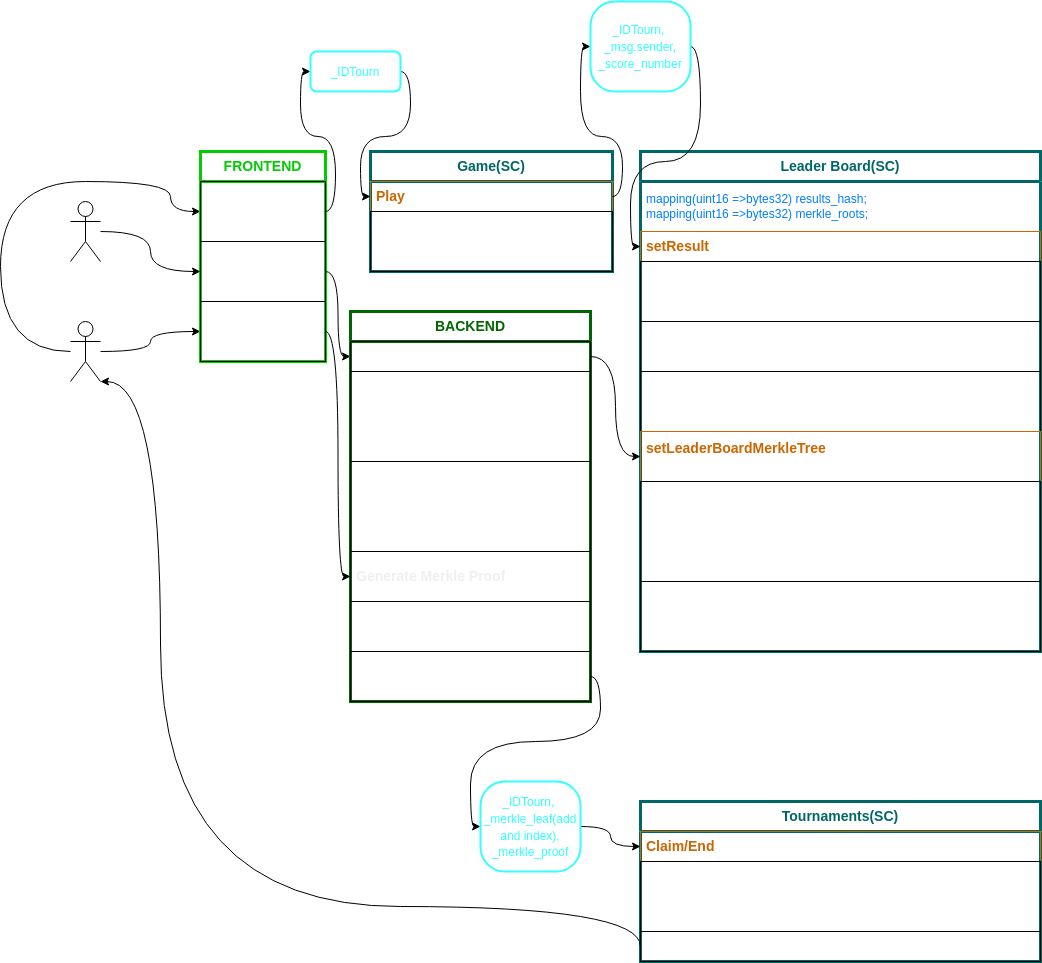

The diagram above was exported from draw.io. Its source (the exported page's mxGraphModel, read from the mxfile embedded in the PNG):
<mxGraphModel dx="1810" dy="1686" grid="1" gridSize="10" guides="1" tooltips="1" connect="1" arrows="1" fold="1" page="1" pageScale="1" pageWidth="850" pageHeight="1100" math="0" shadow="0">
  <root>
    <mxCell id="0" />
    <mxCell id="1" parent="0" />
    <mxCell id="54" style="edgeStyle=orthogonalEdgeStyle;curved=1;html=1;entryX=0;entryY=0.5;entryDx=0;entryDy=0;fontSize=12;fontColor=#FFFFFF;" parent="1" source="2" target="15" edge="1">
      <mxGeometry relative="1" as="geometry">
        <Array as="points">
          <mxPoint x="-200" y="260" />
          <mxPoint x="-200" y="90" />
          <mxPoint x="-30" y="90" />
          <mxPoint x="-30" y="120" />
        </Array>
      </mxGeometry>
    </mxCell>
    <mxCell id="77" style="edgeStyle=orthogonalEdgeStyle;curved=1;html=1;entryX=0;entryY=0.5;entryDx=0;entryDy=0;fontSize=13;fontColor=#CC0000;" parent="1" source="2" target="73" edge="1">
      <mxGeometry relative="1" as="geometry" />
    </mxCell>
    <mxCell id="2" value="&lt;font color=&quot;#ffffff&quot;&gt;Player&lt;/font&gt;" style="shape=umlActor;verticalLabelPosition=bottom;verticalAlign=top;html=1;outlineConnect=0;" parent="1" vertex="1">
      <mxGeometry x="-130" y="230" width="30" height="60" as="geometry" />
    </mxCell>
    <mxCell id="6" value="&lt;font color=&quot;#00cc00&quot; style=&quot;font-size: 14px;&quot;&gt;&lt;b&gt;FRONTEND&lt;/b&gt;&lt;/font&gt;" style="swimlane;fontStyle=0;childLayout=stackLayout;horizontal=1;startSize=30;horizontalStack=0;resizeParent=1;resizeParentMax=0;resizeLast=0;collapsible=1;marginBottom=0;whiteSpace=wrap;html=1;strokeWidth=3;strokeColor=#00CC00;" parent="1" vertex="1">
      <mxGeometry y="60" width="125" height="210" as="geometry">
        <mxRectangle x="15" y="60" width="120" height="30" as="alternateBounds" />
      </mxGeometry>
    </mxCell>
    <mxCell id="15" value="&lt;span style=&quot;text-align: center;&quot;&gt;&lt;font color=&quot;#ffffff&quot;&gt;Play Tournament X&lt;/font&gt;&lt;/span&gt;" style="text;strokeColor=default;fillColor=none;align=left;verticalAlign=middle;spacingLeft=4;spacingRight=4;overflow=hidden;points=[[0,0.5],[1,0.5]];portConstraint=eastwest;rotatable=0;whiteSpace=wrap;html=1;" parent="6" vertex="1">
      <mxGeometry y="30" width="125" height="60" as="geometry" />
    </mxCell>
    <mxCell id="52" value="&lt;font color=&quot;#ffffff&quot;&gt;SetLeaderBoard&lt;/font&gt;" style="text;strokeColor=default;fillColor=none;align=left;verticalAlign=middle;spacingLeft=4;spacingRight=4;overflow=hidden;points=[[0,0.5],[1,0.5]];portConstraint=eastwest;rotatable=0;whiteSpace=wrap;html=1;" parent="6" vertex="1">
      <mxGeometry y="90" width="125" height="60" as="geometry" />
    </mxCell>
    <mxCell id="73" value="&lt;font color=&quot;#ffffff&quot;&gt;Claim&lt;/font&gt;" style="text;strokeColor=default;fillColor=none;align=left;verticalAlign=middle;spacingLeft=4;spacingRight=4;overflow=hidden;points=[[0,0.5],[1,0.5]];portConstraint=eastwest;rotatable=0;whiteSpace=wrap;html=1;" parent="6" vertex="1">
      <mxGeometry y="150" width="125" height="60" as="geometry" />
    </mxCell>
    <mxCell id="8" value="&lt;b&gt;&lt;font color=&quot;#006666&quot; style=&quot;font-size: 14px;&quot;&gt;Game(SC)&lt;/font&gt;&lt;/b&gt;" style="swimlane;fontStyle=0;childLayout=stackLayout;horizontal=1;startSize=30;horizontalStack=0;resizeParent=1;resizeParentMax=0;resizeLast=0;collapsible=1;marginBottom=0;whiteSpace=wrap;html=1;strokeWidth=3;strokeColor=#006666;" parent="1" vertex="1">
      <mxGeometry x="170" y="60" width="242" height="120" as="geometry" />
    </mxCell>
    <mxCell id="21" value="&lt;b&gt;&lt;font color=&quot;#cc6600&quot; style=&quot;font-size: 14px;&quot;&gt;Play&lt;/font&gt;&lt;/b&gt;" style="text;strokeColor=#CC6600;fillColor=none;align=left;verticalAlign=middle;spacingLeft=4;spacingRight=4;overflow=hidden;points=[[0,0.5],[1,0.5]];portConstraint=eastwest;rotatable=0;whiteSpace=wrap;html=1;strokeWidth=1;" parent="8" vertex="1">
      <mxGeometry y="30" width="242" height="30" as="geometry" />
    </mxCell>
    <mxCell id="35" value="&lt;font color=&quot;#ffffff&quot;&gt;generate the score for the player (concatenated bytes of address and score (uint)&lt;/font&gt;" style="text;strokeColor=default;fillColor=none;align=left;verticalAlign=middle;spacingLeft=4;spacingRight=4;overflow=hidden;points=[[0,0.5],[1,0.5]];portConstraint=eastwest;rotatable=0;whiteSpace=wrap;html=1;" parent="8" vertex="1">
      <mxGeometry y="60" width="242" height="60" as="geometry" />
    </mxCell>
    <mxCell id="34" style="edgeStyle=orthogonalEdgeStyle;curved=1;html=1;exitX=1;exitY=0.5;exitDx=0;exitDy=0;entryX=0;entryY=0.5;entryDx=0;entryDy=0;fontColor=#007FFF;" parent="1" source="48" target="21" edge="1">
      <mxGeometry relative="1" as="geometry">
        <mxPoint x="230" y="-25" as="sourcePoint" />
      </mxGeometry>
    </mxCell>
    <mxCell id="33" style="edgeStyle=orthogonalEdgeStyle;curved=1;html=1;exitX=1;exitY=0.5;exitDx=0;exitDy=0;entryX=0;entryY=0.5;entryDx=0;entryDy=0;fontColor=#007FFF;" parent="1" source="15" target="48" edge="1">
      <mxGeometry relative="1" as="geometry">
        <mxPoint x="140" y="-25" as="targetPoint" />
      </mxGeometry>
    </mxCell>
    <mxCell id="37" value="&lt;b&gt;&lt;font color=&quot;#006666&quot; style=&quot;font-size: 14px;&quot;&gt;Leader Board(SC)&lt;/font&gt;&lt;/b&gt;" style="swimlane;fontStyle=0;childLayout=stackLayout;horizontal=1;startSize=30;horizontalStack=0;resizeParent=1;resizeParentMax=0;resizeLast=0;collapsible=1;marginBottom=0;whiteSpace=wrap;html=1;strokeWidth=3;strokeColor=#006666;" parent="1" vertex="1">
      <mxGeometry x="440" y="60" width="400" height="500" as="geometry" />
    </mxCell>
    <mxCell id="38" value="&lt;font color=&quot;#007fff&quot;&gt;mapping(uint16 =&amp;gt;bytes32) results_hash;&lt;br&gt;&lt;/font&gt;&lt;span style=&quot;color: rgb(0, 127, 255);&quot;&gt;mapping(uint16 =&amp;gt;bytes32)&amp;nbsp;&lt;/span&gt;&lt;font color=&quot;#007fff&quot;&gt;merkle_roots;&lt;br&gt;&lt;/font&gt;" style="text;strokeColor=none;fillColor=none;align=left;verticalAlign=middle;spacingLeft=4;spacingRight=4;overflow=hidden;points=[[0,0.5],[1,0.5]];portConstraint=eastwest;rotatable=0;whiteSpace=wrap;html=1;" parent="37" vertex="1">
      <mxGeometry y="30" width="400" height="50" as="geometry" />
    </mxCell>
    <mxCell id="39" value="&lt;b&gt;&lt;font color=&quot;#cc6600&quot; style=&quot;font-size: 14px;&quot;&gt;setResult&amp;nbsp;&lt;/font&gt;&lt;/b&gt;" style="text;strokeColor=#CC6600;fillColor=none;align=left;verticalAlign=middle;spacingLeft=4;spacingRight=4;overflow=hidden;points=[[0,0.5],[1,0.5]];portConstraint=eastwest;rotatable=0;whiteSpace=wrap;html=1;strokeWidth=1;" parent="37" vertex="1">
      <mxGeometry y="80" width="400" height="30" as="geometry" />
    </mxCell>
    <mxCell id="95" value="&lt;font color=&quot;#ffffff&quot;&gt;Store the results of each player in order of participation (intuition, store stuct{address, uint}), done in a cryptographic way with SPONGE HASH with the concatenation of results_hash and new_score.&lt;/font&gt;" style="text;strokeColor=default;fillColor=none;align=left;verticalAlign=middle;spacingLeft=4;spacingRight=4;overflow=hidden;points=[[0,0.5],[1,0.5]];portConstraint=eastwest;rotatable=0;whiteSpace=wrap;html=1;strokeWidth=1;" vertex="1" parent="37">
      <mxGeometry y="110" width="400" height="60" as="geometry" />
    </mxCell>
    <mxCell id="41" value="&lt;font color=&quot;#ffffff&quot;&gt;Sponge Hash (results_hash, bytes(addressPlayer, ScorePlayer)&lt;/font&gt;" style="text;strokeColor=default;fillColor=none;align=left;verticalAlign=middle;spacingLeft=4;spacingRight=4;overflow=hidden;points=[[0,0.5],[1,0.5]];portConstraint=eastwest;rotatable=0;whiteSpace=wrap;html=1;" parent="37" vertex="1">
      <mxGeometry y="170" width="400" height="50" as="geometry" />
    </mxCell>
    <mxCell id="62" value="&lt;font color=&quot;#ffffff&quot;&gt;Emit(ResultCreated)(IDTourn, new_player, new_score)&lt;br&gt;Will be used latter to generate the Leader Board.&lt;br&gt;&lt;/font&gt;" style="text;strokeColor=default;fillColor=none;align=left;verticalAlign=middle;spacingLeft=4;spacingRight=4;overflow=hidden;points=[[0,0.5],[1,0.5]];portConstraint=eastwest;rotatable=0;whiteSpace=wrap;html=1;" parent="37" vertex="1">
      <mxGeometry y="220" width="400" height="60" as="geometry" />
    </mxCell>
    <mxCell id="50" value="&lt;b&gt;&lt;font style=&quot;font-size: 14px;&quot;&gt;&lt;font color=&quot;#cc6600&quot;&gt;setLeaderBoardMerkleTree&lt;/font&gt;&lt;font color=&quot;#ffffff&quot;&gt;(bytes desordenated_list, uint[]positions)&lt;/font&gt;&lt;/font&gt;&lt;/b&gt;" style="text;strokeColor=#CC6600;fillColor=none;align=left;verticalAlign=middle;spacingLeft=4;spacingRight=4;overflow=hidden;points=[[0,0.5],[1,0.5]];portConstraint=eastwest;rotatable=0;whiteSpace=wrap;html=1;strokeWidth=1;" parent="37" vertex="1">
      <mxGeometry y="280" width="400" height="50" as="geometry" />
    </mxCell>
    <mxCell id="65" value="&lt;font color=&quot;#ffffff&quot;&gt;On-chain proof that all actions performed in the backend haven't introduced any intrusive data:&lt;br&gt;1_Recreate and compare the Sponge Hash with the input data sent in the function; SpongeHash(deosrdenated_list)==results_hash.&lt;br&gt;2_ positions array effectively orders the input data witheach score lower than lastScore.&lt;br&gt;&lt;/font&gt;" style="text;strokeColor=default;fillColor=none;align=left;verticalAlign=middle;spacingLeft=4;spacingRight=4;overflow=hidden;points=[[0,0.5],[1,0.5]];portConstraint=eastwest;rotatable=0;whiteSpace=wrap;html=1;strokeWidth=1;" parent="37" vertex="1">
      <mxGeometry y="330" width="400" height="100" as="geometry" />
    </mxCell>
    <mxCell id="67" value="&lt;span style=&quot;color: rgb(255, 255, 255);&quot;&gt;Generate and store merkle root. Merkle tree will be our LeaderBoard therefore no need to store leaderboard array.&lt;/span&gt;" style="text;strokeColor=default;fillColor=none;align=left;verticalAlign=middle;spacingLeft=4;spacingRight=4;overflow=hidden;points=[[0,0.5],[1,0.5]];portConstraint=eastwest;rotatable=0;whiteSpace=wrap;html=1;strokeWidth=1;" parent="37" vertex="1">
      <mxGeometry y="430" width="400" height="70" as="geometry" />
    </mxCell>
    <mxCell id="46" style="edgeStyle=orthogonalEdgeStyle;curved=1;html=1;fontSize=14;fontColor=#CC0000;entryX=0;entryY=0.5;entryDx=0;entryDy=0;" parent="1" source="21" target="47" edge="1">
      <mxGeometry relative="1" as="geometry">
        <mxPoint x="520" y="105" as="targetPoint" />
      </mxGeometry>
    </mxCell>
    <mxCell id="49" style="edgeStyle=orthogonalEdgeStyle;curved=1;html=1;exitX=1;exitY=0.5;exitDx=0;exitDy=0;entryX=0;entryY=0.5;entryDx=0;entryDy=0;fontSize=12;fontColor=#FFFFFF;" parent="1" source="47" target="39" edge="1">
      <mxGeometry relative="1" as="geometry" />
    </mxCell>
    <mxCell id="47" value="&lt;font color=&quot;#33ffff&quot; style=&quot;font-size: 12px;&quot;&gt;_IDTourn,&amp;nbsp; _msg.sender, _score_number&lt;/font&gt;" style="rounded=1;whiteSpace=wrap;html=1;strokeWidth=2;fontSize=14;arcSize=27;fillColor=none;strokeColor=#33FFFF;" parent="1" vertex="1">
      <mxGeometry x="390" y="-90" width="100" height="90" as="geometry" />
    </mxCell>
    <mxCell id="48" value="&lt;font color=&quot;#33ffff&quot; style=&quot;font-size: 12px;&quot;&gt;_IDTourn&lt;/font&gt;" style="rounded=1;whiteSpace=wrap;html=1;strokeWidth=2;fontSize=14;fillColor=none;strokeColor=#33FFFF;" parent="1" vertex="1">
      <mxGeometry x="110" y="-40" width="90" height="40" as="geometry" />
    </mxCell>
    <mxCell id="56" style="edgeStyle=orthogonalEdgeStyle;curved=1;html=1;entryX=0;entryY=0.5;entryDx=0;entryDy=0;fontSize=12;fontColor=#FFFFFF;" parent="1" source="55" target="52" edge="1">
      <mxGeometry relative="1" as="geometry" />
    </mxCell>
    <mxCell id="55" value="Admin&lt;br&gt;(it could actually be anyone)" style="shape=umlActor;verticalLabelPosition=bottom;verticalAlign=top;html=1;outlineConnect=0;strokeColor=default;strokeWidth=1;fontSize=12;fontColor=#FFFFFF;" parent="1" vertex="1">
      <mxGeometry x="-130" y="110" width="30" height="60" as="geometry" />
    </mxCell>
    <mxCell id="57" style="edgeStyle=orthogonalEdgeStyle;curved=1;html=1;exitX=1;exitY=0.5;exitDx=0;exitDy=0;fontSize=12;fontColor=#FFFFFF;entryX=0;entryY=0.5;entryDx=0;entryDy=0;" parent="1" source="52" target="59" edge="1">
      <mxGeometry relative="1" as="geometry">
        <mxPoint x="170" y="270" as="targetPoint" />
      </mxGeometry>
    </mxCell>
    <mxCell id="58" value="&lt;b&gt;&lt;font color=&quot;#006600&quot; style=&quot;font-size: 14px;&quot;&gt;BACKEND&lt;/font&gt;&lt;/b&gt;" style="swimlane;fontStyle=0;childLayout=stackLayout;horizontal=1;startSize=30;horizontalStack=0;resizeParent=1;resizeParentMax=0;resizeLast=0;collapsible=1;marginBottom=0;whiteSpace=wrap;html=1;strokeWidth=3;strokeColor=#006600;" parent="1" vertex="1">
      <mxGeometry x="150" y="220" width="240" height="390" as="geometry" />
    </mxCell>
    <mxCell id="59" value="&lt;span style=&quot;text-align: center;&quot;&gt;&lt;b&gt;&lt;font color=&quot;#ffffff&quot; style=&quot;font-size: 14px;&quot;&gt;LeaderBoard Preparation&lt;/font&gt;&lt;/b&gt;&lt;/span&gt;" style="text;strokeColor=default;fillColor=none;align=left;verticalAlign=middle;spacingLeft=4;spacingRight=4;overflow=hidden;points=[[0,0.5],[1,0.5]];portConstraint=eastwest;rotatable=0;whiteSpace=wrap;html=1;strokeWidth=1;" parent="58" vertex="1">
      <mxGeometry y="30" width="240" height="30" as="geometry" />
    </mxCell>
    <mxCell id="60" value="&lt;font color=&quot;#ffffff&quot;&gt;Reading Event(ResultCreated), concatenate bytes of address (20bytes) and score (32bytes) for each player in the order of their participation and, generate desordenated_list.&lt;/font&gt;" style="text;strokeColor=default;fillColor=none;align=left;verticalAlign=middle;spacingLeft=4;spacingRight=4;overflow=hidden;points=[[0,0.5],[1,0.5]];portConstraint=eastwest;rotatable=0;whiteSpace=wrap;html=1;" parent="58" vertex="1">
      <mxGeometry y="60" width="240" height="90" as="geometry" />
    </mxCell>
    <mxCell id="63" value="&lt;font color=&quot;#ffffff&quot;&gt;Generate a positions array that assigns the corresponding position for each element in the disordered_list (for each 52 bytes).&amp;nbsp;&lt;/font&gt;" style="text;strokeColor=default;fillColor=none;align=left;verticalAlign=middle;spacingLeft=4;spacingRight=4;overflow=hidden;points=[[0,0.5],[1,0.5]];portConstraint=eastwest;rotatable=0;whiteSpace=wrap;html=1;" parent="58" vertex="1">
      <mxGeometry y="150" width="240" height="90" as="geometry" />
    </mxCell>
    <mxCell id="83" value="&lt;span style=&quot;color: rgb(240, 240, 240); font-family: Helvetica; font-style: normal; font-variant-ligatures: normal; font-variant-caps: normal; letter-spacing: normal; orphans: 2; text-align: center; text-indent: 0px; text-transform: none; widows: 2; word-spacing: 0px; -webkit-text-stroke-width: 0px; text-decoration-thickness: initial; text-decoration-style: initial; text-decoration-color: initial; float: none; display: inline !important;&quot;&gt;&lt;b style=&quot;&quot;&gt;&lt;font style=&quot;font-size: 14px;&quot;&gt;Generate Merkle Proof&lt;/font&gt;&lt;/b&gt;&lt;/span&gt;" style="text;strokeColor=default;fillColor=none;align=left;verticalAlign=middle;spacingLeft=4;spacingRight=4;overflow=hidden;points=[[0,0.5],[1,0.5]];portConstraint=eastwest;rotatable=0;whiteSpace=wrap;html=1;strokeWidth=1;" parent="58" vertex="1">
      <mxGeometry y="240" width="240" height="50" as="geometry" />
    </mxCell>
    <mxCell id="84" value="&lt;font color=&quot;#ffffff&quot;&gt;When a player wants to claim, with each address, retrieve position and create user's leaf.&lt;/font&gt;" style="text;strokeColor=default;fillColor=none;align=left;verticalAlign=middle;spacingLeft=4;spacingRight=4;overflow=hidden;points=[[0,0.5],[1,0.5]];portConstraint=eastwest;rotatable=0;whiteSpace=wrap;html=1;strokeWidth=1;" parent="58" vertex="1">
      <mxGeometry y="290" width="240" height="50" as="geometry" />
    </mxCell>
    <mxCell id="85" value="&lt;font color=&quot;#ffffff&quot;&gt;Generate Merkle Proof: &lt;br&gt;Reading Events(ResultCreated), recreate onchain merkle tree to get merkle proof&lt;/font&gt;" style="text;strokeColor=default;fillColor=none;align=left;verticalAlign=middle;spacingLeft=4;spacingRight=4;overflow=hidden;points=[[0,0.5],[1,0.5]];portConstraint=eastwest;rotatable=0;whiteSpace=wrap;html=1;strokeWidth=1;" parent="58" vertex="1">
      <mxGeometry y="340" width="240" height="50" as="geometry" />
    </mxCell>
    <mxCell id="64" style="edgeStyle=orthogonalEdgeStyle;curved=1;html=1;entryX=0;entryY=0.5;entryDx=0;entryDy=0;fontSize=12;fontColor=#FFFFFF;" parent="1" source="59" target="50" edge="1">
      <mxGeometry relative="1" as="geometry" />
    </mxCell>
    <mxCell id="78" style="edgeStyle=orthogonalEdgeStyle;curved=1;html=1;exitX=1;exitY=0.5;exitDx=0;exitDy=0;fontSize=13;fontColor=#CC0000;entryX=0;entryY=0.5;entryDx=0;entryDy=0;" parent="1" source="73" target="83" edge="1">
      <mxGeometry relative="1" as="geometry">
        <mxPoint x="-110" y="425" as="targetPoint" />
      </mxGeometry>
    </mxCell>
    <mxCell id="86" value="&lt;b&gt;&lt;font color=&quot;#006666&quot; style=&quot;font-size: 14px;&quot;&gt;Tournaments(SC)&lt;/font&gt;&lt;/b&gt;" style="swimlane;fontStyle=0;childLayout=stackLayout;horizontal=1;startSize=30;horizontalStack=0;resizeParent=1;resizeParentMax=0;resizeLast=0;collapsible=1;marginBottom=0;whiteSpace=wrap;html=1;strokeWidth=3;strokeColor=#006666;" parent="1" vertex="1">
      <mxGeometry x="440" y="710" width="400" height="160" as="geometry" />
    </mxCell>
    <mxCell id="87" value="&lt;b&gt;&lt;font color=&quot;#cc6600&quot; style=&quot;font-size: 14px;&quot;&gt;Claim/End&lt;/font&gt;&lt;/b&gt;" style="text;strokeColor=#CC6600;fillColor=none;align=left;verticalAlign=middle;spacingLeft=4;spacingRight=4;overflow=hidden;points=[[0,0.5],[1,0.5]];portConstraint=eastwest;rotatable=0;whiteSpace=wrap;html=1;strokeWidth=1;" parent="86" vertex="1">
      <mxGeometry y="30" width="400" height="30" as="geometry" />
    </mxCell>
    <mxCell id="88" value="&lt;font color=&quot;#ffffff&quot;&gt;VERIFY: Check merkle proof is valid, therfore check player position.&lt;br&gt;User send from backend his leaf and merkle path, contrast with onChain stored MerkleRoot&lt;br&gt;&lt;/font&gt;" style="text;strokeColor=default;fillColor=none;align=left;verticalAlign=middle;spacingLeft=4;spacingRight=4;overflow=hidden;points=[[0,0.5],[1,0.5]];portConstraint=eastwest;rotatable=0;whiteSpace=wrap;html=1;" parent="86" vertex="1">
      <mxGeometry y="60" width="400" height="70" as="geometry" />
    </mxCell>
    <mxCell id="89" value="&lt;font color=&quot;#ffffff&quot;&gt;allow to claim user invested+reward&lt;/font&gt;" style="text;strokeColor=default;fillColor=none;align=left;verticalAlign=middle;spacingLeft=4;spacingRight=4;overflow=hidden;points=[[0,0.5],[1,0.5]];portConstraint=eastwest;rotatable=0;whiteSpace=wrap;html=1;" parent="86" vertex="1">
      <mxGeometry y="130" width="400" height="30" as="geometry" />
    </mxCell>
    <mxCell id="90" style="edgeStyle=orthogonalEdgeStyle;curved=1;html=1;exitX=1;exitY=0.5;exitDx=0;exitDy=0;fontSize=14;fontColor=#CC0000;entryX=0;entryY=0.5;entryDx=0;entryDy=0;" parent="1" source="85" target="91" edge="1">
      <mxGeometry relative="1" as="geometry">
        <mxPoint x="270" y="720" as="targetPoint" />
      </mxGeometry>
    </mxCell>
    <mxCell id="92" style="edgeStyle=orthogonalEdgeStyle;curved=1;html=1;exitX=1;exitY=0.5;exitDx=0;exitDy=0;entryX=0;entryY=0.5;entryDx=0;entryDy=0;fontSize=14;fontColor=#CC0000;" parent="1" source="91" target="87" edge="1">
      <mxGeometry relative="1" as="geometry" />
    </mxCell>
    <mxCell id="91" value="&lt;font color=&quot;#33ffff&quot; style=&quot;font-size: 12px;&quot;&gt;_IDTourn,&amp;nbsp; _merkle_leaf(add and index), _merkle_proof&lt;/font&gt;" style="rounded=1;whiteSpace=wrap;html=1;strokeWidth=2;fontSize=14;arcSize=27;fillColor=none;strokeColor=#33FFFF;" parent="1" vertex="1">
      <mxGeometry x="280" y="690" width="100" height="90" as="geometry" />
    </mxCell>
    <mxCell id="94" style="edgeStyle=orthogonalEdgeStyle;curved=1;html=1;exitX=0;exitY=0.5;exitDx=0;exitDy=0;entryX=1;entryY=1;entryDx=0;entryDy=0;entryPerimeter=0;fontSize=14;fontColor=#FFFFFF;" parent="1" source="89" target="2" edge="1">
      <mxGeometry relative="1" as="geometry">
        <Array as="points">
          <mxPoint x="-40" y="815" />
          <mxPoint x="-40" y="290" />
        </Array>
      </mxGeometry>
    </mxCell>
  </root>
</mxGraphModel>